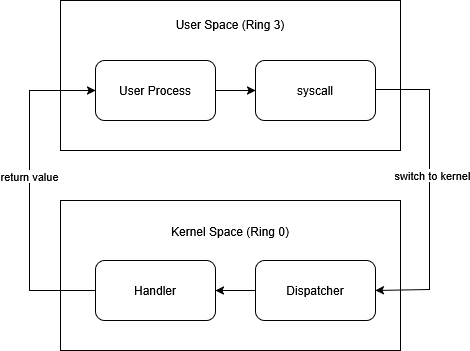

The diagram above was exported from draw.io. Its source (the exported page's mxGraphModel, read from the mxfile embedded in the PNG):
<mxGraphModel dx="1414" dy="827" grid="1" gridSize="10" guides="1" tooltips="1" connect="1" arrows="1" fold="1" page="1" pageScale="1" pageWidth="850" pageHeight="1100" math="0" shadow="0">
  <root>
    <mxCell id="0" />
    <mxCell id="1" parent="0" />
    <mxCell id="nysWZSVmhCzPMoCV9pfW-13" parent="1" style="rounded=0;whiteSpace=wrap;html=1;" value="&lt;div&gt;User Space (Ring 3)&lt;/div&gt;&lt;div&gt;&lt;br&gt;&lt;/div&gt;&lt;div&gt;&lt;br&gt;&lt;/div&gt;&lt;div&gt;&lt;br&gt;&lt;/div&gt;&lt;div&gt;&lt;br&gt;&lt;/div&gt;&lt;div&gt;&lt;br&gt;&lt;/div&gt;&lt;div&gt;&lt;br&gt;&lt;/div&gt;&lt;div&gt;&lt;br&gt;&lt;/div&gt;" vertex="1">
      <mxGeometry height="150" width="340" x="281" y="201" as="geometry" />
    </mxCell>
    <mxCell id="nysWZSVmhCzPMoCV9pfW-14" parent="1" style="rounded=0;whiteSpace=wrap;html=1;" value="&lt;div&gt;Kernel Space (Ring 0)&lt;/div&gt;&lt;div&gt;&lt;br&gt;&lt;/div&gt;&lt;div&gt;&lt;br&gt;&lt;/div&gt;&lt;div&gt;&lt;br&gt;&lt;/div&gt;&lt;div&gt;&lt;br&gt;&lt;/div&gt;&lt;div&gt;&lt;br&gt;&lt;/div&gt;&lt;div&gt;&lt;br&gt;&lt;/div&gt;" vertex="1">
      <mxGeometry height="150" width="340" x="281" y="401" as="geometry" />
    </mxCell>
    <mxCell id="nysWZSVmhCzPMoCV9pfW-17" edge="1" parent="1" source="nysWZSVmhCzPMoCV9pfW-15" style="edgeStyle=orthogonalEdgeStyle;rounded=0;orthogonalLoop=1;jettySize=auto;html=1;exitX=1;exitY=0.5;exitDx=0;exitDy=0;entryX=0;entryY=0.5;entryDx=0;entryDy=0;" target="nysWZSVmhCzPMoCV9pfW-16">
      <mxGeometry relative="1" as="geometry" />
    </mxCell>
    <mxCell id="nysWZSVmhCzPMoCV9pfW-15" parent="1" style="rounded=1;whiteSpace=wrap;html=1;" value="User Process" vertex="1">
      <mxGeometry height="60" width="120" x="316" y="261" as="geometry" />
    </mxCell>
    <mxCell id="nysWZSVmhCzPMoCV9pfW-32" edge="1" parent="1" source="nysWZSVmhCzPMoCV9pfW-16" style="edgeStyle=orthogonalEdgeStyle;rounded=0;orthogonalLoop=1;jettySize=auto;html=1;entryX=1;entryY=0.5;entryDx=0;entryDy=0;exitX=1;exitY=0.5;exitDx=0;exitDy=0;" target="nysWZSVmhCzPMoCV9pfW-22">
      <mxGeometry relative="1" as="geometry">
        <Array as="points">
          <mxPoint x="596" y="290" />
          <mxPoint x="650" y="290" />
          <mxPoint x="650" y="490" />
        </Array>
      </mxGeometry>
    </mxCell>
    <mxCell id="nysWZSVmhCzPMoCV9pfW-36" connectable="0" parent="nysWZSVmhCzPMoCV9pfW-32" style="edgeLabel;html=1;align=center;verticalAlign=middle;resizable=0;points=[];" value="switch to kernel" vertex="1">
      <mxGeometry relative="1" x="-0.0939" y="2" as="geometry">
        <mxPoint as="offset" />
      </mxGeometry>
    </mxCell>
    <mxCell id="nysWZSVmhCzPMoCV9pfW-16" parent="1" style="rounded=1;whiteSpace=wrap;html=1;" value="syscall" vertex="1">
      <mxGeometry height="60" width="120" x="476" y="261" as="geometry" />
    </mxCell>
    <mxCell id="nysWZSVmhCzPMoCV9pfW-25" edge="1" parent="1" source="nysWZSVmhCzPMoCV9pfW-22" style="edgeStyle=orthogonalEdgeStyle;rounded=0;orthogonalLoop=1;jettySize=auto;html=1;" target="nysWZSVmhCzPMoCV9pfW-24">
      <mxGeometry relative="1" as="geometry" />
    </mxCell>
    <mxCell id="nysWZSVmhCzPMoCV9pfW-22" parent="1" style="rounded=1;whiteSpace=wrap;html=1;" value="Dispatcher" vertex="1">
      <mxGeometry height="60" width="120" x="476" y="461" as="geometry" />
    </mxCell>
    <mxCell id="nysWZSVmhCzPMoCV9pfW-34" edge="1" parent="1" source="nysWZSVmhCzPMoCV9pfW-24" style="edgeStyle=orthogonalEdgeStyle;rounded=0;orthogonalLoop=1;jettySize=auto;html=1;entryX=0;entryY=0.5;entryDx=0;entryDy=0;" target="nysWZSVmhCzPMoCV9pfW-15">
      <mxGeometry relative="1" as="geometry">
        <Array as="points">
          <mxPoint x="250" y="491" />
          <mxPoint x="250" y="291" />
        </Array>
      </mxGeometry>
    </mxCell>
    <mxCell id="nysWZSVmhCzPMoCV9pfW-35" connectable="0" parent="nysWZSVmhCzPMoCV9pfW-34" style="edgeLabel;html=1;align=center;verticalAlign=middle;resizable=0;points=[];" value="return value" vertex="1">
      <mxGeometry relative="1" x="0.0904" y="1" as="geometry">
        <mxPoint as="offset" />
      </mxGeometry>
    </mxCell>
    <mxCell id="nysWZSVmhCzPMoCV9pfW-24" parent="1" style="rounded=1;whiteSpace=wrap;html=1;" value="Handler" vertex="1">
      <mxGeometry height="60" width="120" x="316" y="461" as="geometry" />
    </mxCell>
  </root>
</mxGraphModel>